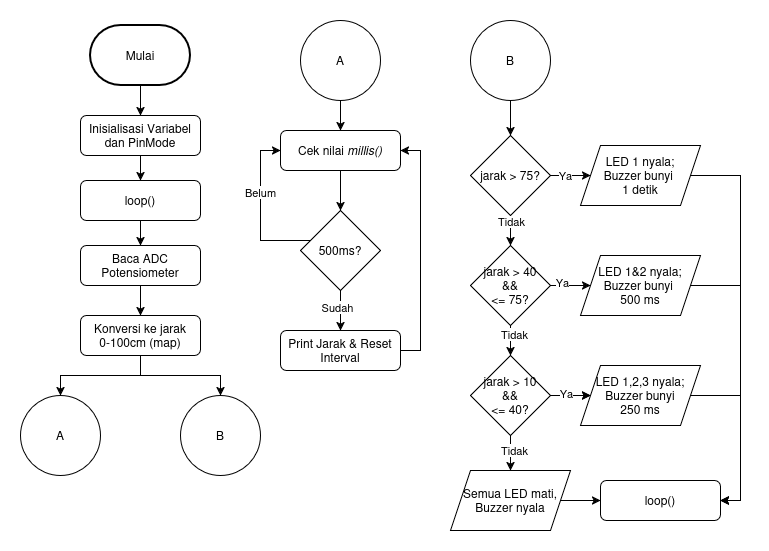

The diagram above was exported from draw.io. Its source (the exported page's mxGraphModel, read from the mxfile embedded in the PNG):
<mxGraphModel dx="1412" dy="781" grid="0" gridSize="10" guides="1" tooltips="1" connect="1" arrows="1" fold="1" page="1" pageScale="1" pageWidth="827" pageHeight="1169" math="0" shadow="0">
  <root>
    <mxCell id="WIyWlLk6GJQsqaUBKTNV-0" />
    <mxCell id="WIyWlLk6GJQsqaUBKTNV-1" parent="WIyWlLk6GJQsqaUBKTNV-0" />
    <mxCell id="vrLYnw8pPP6m5QOJZbOX-63" style="edgeStyle=orthogonalEdgeStyle;rounded=0;orthogonalLoop=1;jettySize=auto;html=1;entryX=0.5;entryY=0;entryDx=0;entryDy=0;" edge="1" parent="WIyWlLk6GJQsqaUBKTNV-1" source="WIyWlLk6GJQsqaUBKTNV-3" target="vrLYnw8pPP6m5QOJZbOX-61">
      <mxGeometry relative="1" as="geometry" />
    </mxCell>
    <mxCell id="WIyWlLk6GJQsqaUBKTNV-3" value="Inisialisasi Variabel dan PinMode" style="rounded=1;whiteSpace=wrap;html=1;fontSize=12;glass=0;strokeWidth=1;shadow=0;" parent="WIyWlLk6GJQsqaUBKTNV-1" vertex="1">
      <mxGeometry x="110" y="170" width="120" height="40" as="geometry" />
    </mxCell>
    <mxCell id="vrLYnw8pPP6m5QOJZbOX-5" style="edgeStyle=orthogonalEdgeStyle;rounded=0;orthogonalLoop=1;jettySize=auto;html=1;entryX=0.5;entryY=0;entryDx=0;entryDy=0;" edge="1" parent="WIyWlLk6GJQsqaUBKTNV-1" source="vrLYnw8pPP6m5QOJZbOX-0" target="WIyWlLk6GJQsqaUBKTNV-3">
      <mxGeometry relative="1" as="geometry" />
    </mxCell>
    <mxCell id="vrLYnw8pPP6m5QOJZbOX-0" value="Mulai" style="strokeWidth=2;html=1;shape=mxgraph.flowchart.terminator;whiteSpace=wrap;" vertex="1" parent="WIyWlLk6GJQsqaUBKTNV-1">
      <mxGeometry x="120" y="80" width="100" height="60" as="geometry" />
    </mxCell>
    <mxCell id="vrLYnw8pPP6m5QOJZbOX-7" style="edgeStyle=orthogonalEdgeStyle;rounded=0;orthogonalLoop=1;jettySize=auto;html=1;" edge="1" parent="WIyWlLk6GJQsqaUBKTNV-1" source="vrLYnw8pPP6m5QOJZbOX-1" target="vrLYnw8pPP6m5QOJZbOX-2">
      <mxGeometry relative="1" as="geometry" />
    </mxCell>
    <mxCell id="vrLYnw8pPP6m5QOJZbOX-1" value="&lt;div&gt;Baca ADC&lt;/div&gt;&lt;div&gt;Potensiometer&lt;/div&gt;" style="rounded=1;whiteSpace=wrap;html=1;fontSize=12;glass=0;strokeWidth=1;shadow=0;" vertex="1" parent="WIyWlLk6GJQsqaUBKTNV-1">
      <mxGeometry x="110" y="300" width="120" height="40" as="geometry" />
    </mxCell>
    <mxCell id="vrLYnw8pPP6m5QOJZbOX-9" value="" style="edgeStyle=orthogonalEdgeStyle;rounded=0;orthogonalLoop=1;jettySize=auto;html=1;" edge="1" parent="WIyWlLk6GJQsqaUBKTNV-1" source="vrLYnw8pPP6m5QOJZbOX-2" target="vrLYnw8pPP6m5QOJZbOX-8">
      <mxGeometry relative="1" as="geometry" />
    </mxCell>
    <mxCell id="vrLYnw8pPP6m5QOJZbOX-32" style="edgeStyle=orthogonalEdgeStyle;rounded=0;orthogonalLoop=1;jettySize=auto;html=1;" edge="1" parent="WIyWlLk6GJQsqaUBKTNV-1" source="vrLYnw8pPP6m5QOJZbOX-2" target="vrLYnw8pPP6m5QOJZbOX-25">
      <mxGeometry relative="1" as="geometry" />
    </mxCell>
    <mxCell id="vrLYnw8pPP6m5QOJZbOX-2" value="&lt;div&gt;Konversi ke jarak&lt;/div&gt;&lt;div&gt;0-100cm (map)&lt;/div&gt;" style="rounded=1;whiteSpace=wrap;html=1;fontSize=12;glass=0;strokeWidth=1;shadow=0;" vertex="1" parent="WIyWlLk6GJQsqaUBKTNV-1">
      <mxGeometry x="110" y="370" width="120" height="40" as="geometry" />
    </mxCell>
    <mxCell id="vrLYnw8pPP6m5QOJZbOX-8" value="A" style="ellipse;whiteSpace=wrap;html=1;aspect=fixed;" vertex="1" parent="WIyWlLk6GJQsqaUBKTNV-1">
      <mxGeometry x="50" y="450" width="80" height="80" as="geometry" />
    </mxCell>
    <mxCell id="vrLYnw8pPP6m5QOJZbOX-24" style="edgeStyle=orthogonalEdgeStyle;rounded=0;orthogonalLoop=1;jettySize=auto;html=1;entryX=0.5;entryY=0;entryDx=0;entryDy=0;" edge="1" parent="WIyWlLk6GJQsqaUBKTNV-1" source="vrLYnw8pPP6m5QOJZbOX-10" target="vrLYnw8pPP6m5QOJZbOX-14">
      <mxGeometry relative="1" as="geometry" />
    </mxCell>
    <mxCell id="vrLYnw8pPP6m5QOJZbOX-10" value="A" style="ellipse;whiteSpace=wrap;html=1;aspect=fixed;" vertex="1" parent="WIyWlLk6GJQsqaUBKTNV-1">
      <mxGeometry x="330" y="75" width="80" height="80" as="geometry" />
    </mxCell>
    <mxCell id="vrLYnw8pPP6m5QOJZbOX-17" value="" style="edgeStyle=orthogonalEdgeStyle;rounded=0;orthogonalLoop=1;jettySize=auto;html=1;" edge="1" parent="WIyWlLk6GJQsqaUBKTNV-1" source="vrLYnw8pPP6m5QOJZbOX-14" target="vrLYnw8pPP6m5QOJZbOX-15">
      <mxGeometry relative="1" as="geometry" />
    </mxCell>
    <mxCell id="vrLYnw8pPP6m5QOJZbOX-14" value="Cek nilai &lt;i&gt;millis()&lt;/i&gt;" style="rounded=1;whiteSpace=wrap;html=1;fontSize=12;glass=0;strokeWidth=1;shadow=0;" vertex="1" parent="WIyWlLk6GJQsqaUBKTNV-1">
      <mxGeometry x="310" y="185" width="120" height="40" as="geometry" />
    </mxCell>
    <mxCell id="vrLYnw8pPP6m5QOJZbOX-18" value="" style="edgeStyle=orthogonalEdgeStyle;rounded=0;orthogonalLoop=1;jettySize=auto;html=1;" edge="1" parent="WIyWlLk6GJQsqaUBKTNV-1" source="vrLYnw8pPP6m5QOJZbOX-15" target="vrLYnw8pPP6m5QOJZbOX-16">
      <mxGeometry relative="1" as="geometry" />
    </mxCell>
    <mxCell id="vrLYnw8pPP6m5QOJZbOX-19" value="Sudah" style="edgeLabel;html=1;align=center;verticalAlign=middle;resizable=0;points=[];" vertex="1" connectable="0" parent="vrLYnw8pPP6m5QOJZbOX-18">
      <mxGeometry x="-0.2" y="-4" relative="1" as="geometry">
        <mxPoint as="offset" />
      </mxGeometry>
    </mxCell>
    <mxCell id="vrLYnw8pPP6m5QOJZbOX-20" style="edgeStyle=orthogonalEdgeStyle;rounded=0;orthogonalLoop=1;jettySize=auto;html=1;entryX=0;entryY=0.5;entryDx=0;entryDy=0;" edge="1" parent="WIyWlLk6GJQsqaUBKTNV-1" source="vrLYnw8pPP6m5QOJZbOX-15" target="vrLYnw8pPP6m5QOJZbOX-14">
      <mxGeometry relative="1" as="geometry">
        <Array as="points">
          <mxPoint x="290" y="295" />
          <mxPoint x="290" y="205" />
        </Array>
      </mxGeometry>
    </mxCell>
    <mxCell id="vrLYnw8pPP6m5QOJZbOX-21" value="Belum" style="edgeLabel;html=1;align=center;verticalAlign=middle;resizable=0;points=[];" vertex="1" connectable="0" parent="vrLYnw8pPP6m5QOJZbOX-20">
      <mxGeometry x="0.2375" y="1" relative="1" as="geometry">
        <mxPoint as="offset" />
      </mxGeometry>
    </mxCell>
    <mxCell id="vrLYnw8pPP6m5QOJZbOX-15" value="500ms?" style="rhombus;whiteSpace=wrap;html=1;" vertex="1" parent="WIyWlLk6GJQsqaUBKTNV-1">
      <mxGeometry x="330" y="265" width="80" height="80" as="geometry" />
    </mxCell>
    <mxCell id="vrLYnw8pPP6m5QOJZbOX-22" style="edgeStyle=orthogonalEdgeStyle;rounded=0;orthogonalLoop=1;jettySize=auto;html=1;entryX=1;entryY=0.5;entryDx=0;entryDy=0;" edge="1" parent="WIyWlLk6GJQsqaUBKTNV-1" source="vrLYnw8pPP6m5QOJZbOX-16" target="vrLYnw8pPP6m5QOJZbOX-14">
      <mxGeometry relative="1" as="geometry">
        <Array as="points">
          <mxPoint x="450" y="405" />
          <mxPoint x="450" y="205" />
        </Array>
      </mxGeometry>
    </mxCell>
    <mxCell id="vrLYnw8pPP6m5QOJZbOX-16" value="Print Jarak &amp;amp; Reset Interval" style="rounded=1;whiteSpace=wrap;html=1;fontSize=12;glass=0;strokeWidth=1;shadow=0;" vertex="1" parent="WIyWlLk6GJQsqaUBKTNV-1">
      <mxGeometry x="310" y="385" width="120" height="40" as="geometry" />
    </mxCell>
    <mxCell id="vrLYnw8pPP6m5QOJZbOX-25" value="B" style="ellipse;whiteSpace=wrap;html=1;aspect=fixed;" vertex="1" parent="WIyWlLk6GJQsqaUBKTNV-1">
      <mxGeometry x="210" y="450" width="80" height="80" as="geometry" />
    </mxCell>
    <mxCell id="vrLYnw8pPP6m5QOJZbOX-38" value="" style="edgeStyle=orthogonalEdgeStyle;rounded=0;orthogonalLoop=1;jettySize=auto;html=1;" edge="1" parent="WIyWlLk6GJQsqaUBKTNV-1" source="vrLYnw8pPP6m5QOJZbOX-33" target="vrLYnw8pPP6m5QOJZbOX-34">
      <mxGeometry relative="1" as="geometry" />
    </mxCell>
    <mxCell id="vrLYnw8pPP6m5QOJZbOX-33" value="B" style="ellipse;whiteSpace=wrap;html=1;aspect=fixed;" vertex="1" parent="WIyWlLk6GJQsqaUBKTNV-1">
      <mxGeometry x="500" y="75" width="80" height="80" as="geometry" />
    </mxCell>
    <mxCell id="vrLYnw8pPP6m5QOJZbOX-39" value="" style="edgeStyle=orthogonalEdgeStyle;rounded=0;orthogonalLoop=1;jettySize=auto;html=1;" edge="1" parent="WIyWlLk6GJQsqaUBKTNV-1" source="vrLYnw8pPP6m5QOJZbOX-34" target="vrLYnw8pPP6m5QOJZbOX-35">
      <mxGeometry relative="1" as="geometry" />
    </mxCell>
    <mxCell id="vrLYnw8pPP6m5QOJZbOX-52" value="Tidak" style="edgeLabel;html=1;align=center;verticalAlign=middle;resizable=0;points=[];" vertex="1" connectable="0" parent="vrLYnw8pPP6m5QOJZbOX-39">
      <mxGeometry x="-0.8" relative="1" as="geometry">
        <mxPoint as="offset" />
      </mxGeometry>
    </mxCell>
    <mxCell id="vrLYnw8pPP6m5QOJZbOX-46" style="edgeStyle=orthogonalEdgeStyle;rounded=0;orthogonalLoop=1;jettySize=auto;html=1;" edge="1" parent="WIyWlLk6GJQsqaUBKTNV-1" source="vrLYnw8pPP6m5QOJZbOX-34" target="vrLYnw8pPP6m5QOJZbOX-42">
      <mxGeometry relative="1" as="geometry" />
    </mxCell>
    <mxCell id="vrLYnw8pPP6m5QOJZbOX-51" value="Ya" style="edgeLabel;html=1;align=center;verticalAlign=middle;resizable=0;points=[];" vertex="1" connectable="0" parent="vrLYnw8pPP6m5QOJZbOX-46">
      <mxGeometry x="0.1333" y="1" relative="1" as="geometry">
        <mxPoint as="offset" />
      </mxGeometry>
    </mxCell>
    <mxCell id="vrLYnw8pPP6m5QOJZbOX-34" value="jarak &amp;gt; 75?" style="rhombus;whiteSpace=wrap;html=1;" vertex="1" parent="WIyWlLk6GJQsqaUBKTNV-1">
      <mxGeometry x="500" y="190" width="80" height="80" as="geometry" />
    </mxCell>
    <mxCell id="vrLYnw8pPP6m5QOJZbOX-40" value="" style="edgeStyle=orthogonalEdgeStyle;rounded=0;orthogonalLoop=1;jettySize=auto;html=1;" edge="1" parent="WIyWlLk6GJQsqaUBKTNV-1" source="vrLYnw8pPP6m5QOJZbOX-35" target="vrLYnw8pPP6m5QOJZbOX-36">
      <mxGeometry relative="1" as="geometry" />
    </mxCell>
    <mxCell id="vrLYnw8pPP6m5QOJZbOX-55" value="Tidak" style="edgeLabel;html=1;align=center;verticalAlign=middle;resizable=0;points=[];" vertex="1" connectable="0" parent="vrLYnw8pPP6m5QOJZbOX-40">
      <mxGeometry x="-0.68" y="3" relative="1" as="geometry">
        <mxPoint as="offset" />
      </mxGeometry>
    </mxCell>
    <mxCell id="vrLYnw8pPP6m5QOJZbOX-47" style="edgeStyle=orthogonalEdgeStyle;rounded=0;orthogonalLoop=1;jettySize=auto;html=1;" edge="1" parent="WIyWlLk6GJQsqaUBKTNV-1" source="vrLYnw8pPP6m5QOJZbOX-35" target="vrLYnw8pPP6m5QOJZbOX-43">
      <mxGeometry relative="1" as="geometry" />
    </mxCell>
    <mxCell id="vrLYnw8pPP6m5QOJZbOX-53" value="&lt;div&gt;Ya&lt;/div&gt;" style="edgeLabel;html=1;align=center;verticalAlign=middle;resizable=0;points=[];" vertex="1" connectable="0" parent="vrLYnw8pPP6m5QOJZbOX-47">
      <mxGeometry x="0.0333" y="4" relative="1" as="geometry">
        <mxPoint as="offset" />
      </mxGeometry>
    </mxCell>
    <mxCell id="vrLYnw8pPP6m5QOJZbOX-35" value="jarak &amp;gt; 40&lt;br&gt;&amp;amp;&amp;amp;&lt;br&gt;&amp;lt;= 75?" style="rhombus;whiteSpace=wrap;html=1;" vertex="1" parent="WIyWlLk6GJQsqaUBKTNV-1">
      <mxGeometry x="500" y="300" width="80" height="80" as="geometry" />
    </mxCell>
    <mxCell id="vrLYnw8pPP6m5QOJZbOX-48" style="edgeStyle=orthogonalEdgeStyle;rounded=0;orthogonalLoop=1;jettySize=auto;html=1;entryX=0;entryY=0.5;entryDx=0;entryDy=0;" edge="1" parent="WIyWlLk6GJQsqaUBKTNV-1" source="vrLYnw8pPP6m5QOJZbOX-36" target="vrLYnw8pPP6m5QOJZbOX-44">
      <mxGeometry relative="1" as="geometry" />
    </mxCell>
    <mxCell id="vrLYnw8pPP6m5QOJZbOX-49" style="edgeStyle=orthogonalEdgeStyle;rounded=0;orthogonalLoop=1;jettySize=auto;html=1;entryX=0.5;entryY=0;entryDx=0;entryDy=0;" edge="1" parent="WIyWlLk6GJQsqaUBKTNV-1" source="vrLYnw8pPP6m5QOJZbOX-36" target="vrLYnw8pPP6m5QOJZbOX-45">
      <mxGeometry relative="1" as="geometry" />
    </mxCell>
    <mxCell id="vrLYnw8pPP6m5QOJZbOX-60" value="Tidak" style="edgeLabel;html=1;align=center;verticalAlign=middle;resizable=0;points=[];" vertex="1" connectable="0" parent="vrLYnw8pPP6m5QOJZbOX-49">
      <mxGeometry x="-0.3778" y="3" relative="1" as="geometry">
        <mxPoint as="offset" />
      </mxGeometry>
    </mxCell>
    <mxCell id="vrLYnw8pPP6m5QOJZbOX-57" value="" style="edgeStyle=orthogonalEdgeStyle;rounded=0;orthogonalLoop=1;jettySize=auto;html=1;" edge="1" parent="WIyWlLk6GJQsqaUBKTNV-1" source="vrLYnw8pPP6m5QOJZbOX-36" target="vrLYnw8pPP6m5QOJZbOX-44">
      <mxGeometry relative="1" as="geometry" />
    </mxCell>
    <mxCell id="vrLYnw8pPP6m5QOJZbOX-59" value="Ya" style="edgeLabel;html=1;align=center;verticalAlign=middle;resizable=0;points=[];" vertex="1" connectable="0" parent="vrLYnw8pPP6m5QOJZbOX-57">
      <mxGeometry x="0.1667" y="3" relative="1" as="geometry">
        <mxPoint as="offset" />
      </mxGeometry>
    </mxCell>
    <mxCell id="vrLYnw8pPP6m5QOJZbOX-36" value="jarak &amp;gt; 10&lt;br&gt;&amp;amp;&amp;amp;&lt;br&gt;&amp;lt;= 40?" style="rhombus;whiteSpace=wrap;html=1;" vertex="1" parent="WIyWlLk6GJQsqaUBKTNV-1">
      <mxGeometry x="500" y="410" width="80" height="80" as="geometry" />
    </mxCell>
    <mxCell id="vrLYnw8pPP6m5QOJZbOX-68" style="edgeStyle=orthogonalEdgeStyle;rounded=0;orthogonalLoop=1;jettySize=auto;html=1;entryX=1;entryY=0.5;entryDx=0;entryDy=0;" edge="1" parent="WIyWlLk6GJQsqaUBKTNV-1" source="vrLYnw8pPP6m5QOJZbOX-42" target="vrLYnw8pPP6m5QOJZbOX-66">
      <mxGeometry relative="1" as="geometry">
        <Array as="points">
          <mxPoint x="770" y="230" />
          <mxPoint x="770" y="555" />
        </Array>
      </mxGeometry>
    </mxCell>
    <mxCell id="vrLYnw8pPP6m5QOJZbOX-42" value="LED 1 nyala;&lt;br&gt;Buzzer bunyi&amp;nbsp;&lt;br&gt;1 detik" style="shape=parallelogram;perimeter=parallelogramPerimeter;whiteSpace=wrap;html=1;fixedSize=1;" vertex="1" parent="WIyWlLk6GJQsqaUBKTNV-1">
      <mxGeometry x="610" y="200" width="120" height="60" as="geometry" />
    </mxCell>
    <mxCell id="vrLYnw8pPP6m5QOJZbOX-69" style="edgeStyle=orthogonalEdgeStyle;rounded=0;orthogonalLoop=1;jettySize=auto;html=1;entryX=1;entryY=0.5;entryDx=0;entryDy=0;" edge="1" parent="WIyWlLk6GJQsqaUBKTNV-1" source="vrLYnw8pPP6m5QOJZbOX-43" target="vrLYnw8pPP6m5QOJZbOX-66">
      <mxGeometry relative="1" as="geometry">
        <Array as="points">
          <mxPoint x="770" y="340" />
          <mxPoint x="770" y="555" />
        </Array>
      </mxGeometry>
    </mxCell>
    <mxCell id="vrLYnw8pPP6m5QOJZbOX-43" value="LED 1&amp;amp;2 nyala;&lt;br&gt;Buzzer bunyi&amp;nbsp;&lt;br&gt;500 ms" style="shape=parallelogram;perimeter=parallelogramPerimeter;whiteSpace=wrap;html=1;fixedSize=1;" vertex="1" parent="WIyWlLk6GJQsqaUBKTNV-1">
      <mxGeometry x="610" y="310" width="120" height="60" as="geometry" />
    </mxCell>
    <mxCell id="vrLYnw8pPP6m5QOJZbOX-70" style="edgeStyle=orthogonalEdgeStyle;rounded=0;orthogonalLoop=1;jettySize=auto;html=1;entryX=1;entryY=0.5;entryDx=0;entryDy=0;" edge="1" parent="WIyWlLk6GJQsqaUBKTNV-1" source="vrLYnw8pPP6m5QOJZbOX-44" target="vrLYnw8pPP6m5QOJZbOX-66">
      <mxGeometry relative="1" as="geometry">
        <Array as="points">
          <mxPoint x="770" y="450" />
          <mxPoint x="770" y="555" />
        </Array>
      </mxGeometry>
    </mxCell>
    <mxCell id="vrLYnw8pPP6m5QOJZbOX-44" value="LED 1,2,3 nyala;&lt;br&gt;Buzzer bunyi&lt;br&gt;250 ms" style="shape=parallelogram;perimeter=parallelogramPerimeter;whiteSpace=wrap;html=1;fixedSize=1;" vertex="1" parent="WIyWlLk6GJQsqaUBKTNV-1">
      <mxGeometry x="610" y="420" width="120" height="60" as="geometry" />
    </mxCell>
    <mxCell id="vrLYnw8pPP6m5QOJZbOX-67" style="edgeStyle=orthogonalEdgeStyle;rounded=0;orthogonalLoop=1;jettySize=auto;html=1;entryX=0;entryY=0.5;entryDx=0;entryDy=0;" edge="1" parent="WIyWlLk6GJQsqaUBKTNV-1" source="vrLYnw8pPP6m5QOJZbOX-45" target="vrLYnw8pPP6m5QOJZbOX-66">
      <mxGeometry relative="1" as="geometry" />
    </mxCell>
    <mxCell id="vrLYnw8pPP6m5QOJZbOX-45" value="Semua LED mati, Buzzer nyala" style="shape=parallelogram;perimeter=parallelogramPerimeter;whiteSpace=wrap;html=1;fixedSize=1;" vertex="1" parent="WIyWlLk6GJQsqaUBKTNV-1">
      <mxGeometry x="480" y="525" width="120" height="60" as="geometry" />
    </mxCell>
    <mxCell id="vrLYnw8pPP6m5QOJZbOX-64" style="edgeStyle=orthogonalEdgeStyle;rounded=0;orthogonalLoop=1;jettySize=auto;html=1;entryX=0.5;entryY=0;entryDx=0;entryDy=0;" edge="1" parent="WIyWlLk6GJQsqaUBKTNV-1" source="vrLYnw8pPP6m5QOJZbOX-61" target="vrLYnw8pPP6m5QOJZbOX-1">
      <mxGeometry relative="1" as="geometry" />
    </mxCell>
    <mxCell id="vrLYnw8pPP6m5QOJZbOX-61" value="loop()" style="rounded=1;whiteSpace=wrap;html=1;fontSize=12;glass=0;strokeWidth=1;shadow=0;" vertex="1" parent="WIyWlLk6GJQsqaUBKTNV-1">
      <mxGeometry x="110" y="235" width="120" height="40" as="geometry" />
    </mxCell>
    <mxCell id="vrLYnw8pPP6m5QOJZbOX-66" value="loop()" style="rounded=1;whiteSpace=wrap;html=1;fontSize=12;glass=0;strokeWidth=1;shadow=0;" vertex="1" parent="WIyWlLk6GJQsqaUBKTNV-1">
      <mxGeometry x="630" y="535" width="120" height="40" as="geometry" />
    </mxCell>
  </root>
</mxGraphModel>